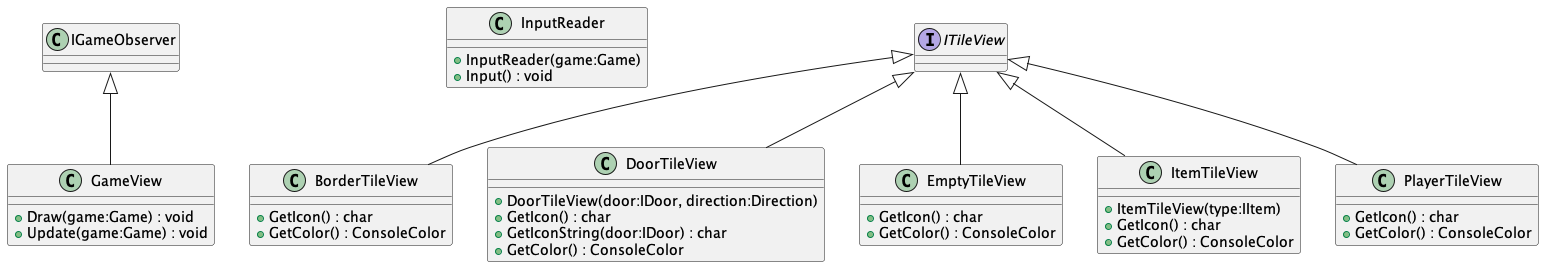

The diagram above was rendered by PlantUML. Its source (embedded in the PNG):
@startuml
!include .//GameView.puml
!include .//InputReader.puml
!include .//Tiles/BorderTileView.puml
!include .//Tiles/DoorTileView.puml
!include .//Tiles/EmptyTileView.puml
!include .//Tiles/ItemTileView.puml
!include .//Tiles/ITileView.puml
!include .//Tiles/PlayerTileView.puml
@enduml